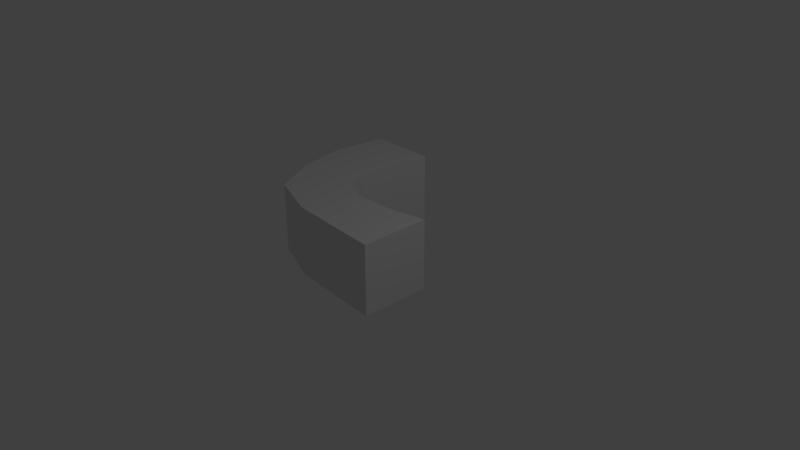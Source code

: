 # Source: Bend.blend  (saved by Blender 2.79.0; exported with 4.5.12 LTS)
import bpy
from mathutils import Matrix  # noqa: F401  (used for matrix-valued properties, if any)

bpy.ops.wm.read_factory_settings(use_empty=True)
scene = bpy.context.scene
scene.name = 'Scene'

# ---- collections
col_collection_1 = bpy.data.collections.new('Collection 1'); scene.collection.children.link(col_collection_1)

# ---- materials (node trees are filled in below, after node groups)
mat_material = bpy.data.materials.new('Material')
mat_material.alpha_threshold = 0.0
mat_material.use_transparent_shadow = False
mat_material.roughness = 0.5
mat_material.line_color = (0.0, 0.0, 0.0, 1.0)

# ---- material node trees

# ---- world
world_world = bpy.data.worlds.new('World'); scene.world = world_world
world_world.color = (0.05088, 0.05088, 0.05088)
world_world.use_sun_shadow = False
world_world.sun_shadow_jitter_overblur = 0.0
world_world.cycles.sampling_method = 'MANUAL'

# ---- cameras
cam_camera = bpy.data.cameras.new('Camera')
cam_camera.clip_end = 100.0
cam_camera.lens = 35.0
cam_camera.sensor_width = 32.0
cam_camera.sensor_height = 18.0
cam_camera.ortho_scale = 7.314
cam_camera.dof.focus_distance = 0.0
cam_camera.dof.aperture_fstop = 128.0

# ---- lights
light_lamp = bpy.data.lights.new('Lamp', 'POINT')
light_lamp.transmission_factor = 0.0
light_lamp.cutoff_distance = 30.0
light_lamp.energy = 100.0
light_lamp.shadow_buffer_clip_start = 1.001
light_lamp.shadow_soft_size = 0.1
light_lamp.shadow_maximum_resolution = 0.006
light_lamp.use_absolute_resolution = True

# ---- meshes
me_cube_001 = bpy.data.meshes.new('Cube.001')
me_cube_001.from_pydata([(-3.996, 3.992, -1.0), (-3.996, 3.992, 1.0), (-2.004, 3.996, -1.0), (-2.004, 3.996, 1.0), (1.0, -1.0, -1.0), (1.0, -1.0, 1.0), (1.0, 1.0, -1.0), (1.0, 1.0, 1.0), (-1.849, 1.026, -1.0), (-1.849, 1.026, 1.0), (-3.184, -0.264, -1.0), (-3.184, -0.264, 1.0), (-0.1623, 0.7801, 1.0), (-0.3748, -0.9067, -1.0), (-0.1623, 0.7801, -1.0), (-0.3748, -0.9067, 1.0), (-2.186, 2.649, -1.0), (-4.176, 2.396, 1.0), (-2.186, 2.649, 1.0), (-4.176, 2.396, -1.0), (-1.164, 0.765, -1.0), (-1.704, -0.8101, 1.0), (-1.164, 0.765, 1.0), (-1.704, -0.8101, -1.0), (-2.197, 1.715, 1.0), (-3.849, 0.9608, -1.0), (-2.197, 1.715, -1.0), (-3.849, 0.9608, 1.0)], [], [(0, 1, 3, 2), (14, 12, 7, 6), (6, 7, 5, 4), (19, 17, 1, 0), (14, 6, 4, 13), (18, 3, 1, 17), (22, 9, 11, 21), (26, 8, 10, 25), (23, 21, 11, 10), (26, 24, 9, 8), (4, 5, 15, 13), (7, 12, 15, 5), (20, 14, 13, 23), (20, 22, 12, 14), (2, 3, 18, 16), (2, 16, 19, 0), (24, 18, 17, 27), (25, 27, 17, 19), (8, 9, 22, 20), (8, 20, 23, 10), (13, 15, 21, 23), (12, 22, 21, 15), (10, 11, 27, 25), (9, 24, 27, 11), (16, 18, 24, 26), (16, 26, 25, 19)])
_uv = me_cube_001.uv_layers.new(name='UVMap')
_uv.uv.foreach_set('vector', [0.8005, 0.9438, 0.8005, 0.7429, 0.9997, 0.7429, 0.9997, 0.9438, 0.6004, 0.7122, 0.8005, 0.7122, 0.8005, 0.828, 0.6004, 0.828, 0.8005, 0.7429, 0.8005, 0.5419, 1.0, 0.5419, 1.0, 0.7429, 0.2001, 0.6953, 0.0, 0.6953, 0.0, 0.5419, 0.2001, 0.5419, 0.787, 0.1286, 0.7571, 0.0136, 0.9568, 0.0, 0.9568, 0.1385, 0.1357, 0.1978, 0.0, 0.2068, 0.0139, 0.007125, 0.1744, 0.0, 0.3169, 0.313, 0.2955, 0.2426, 0.4333, 0.1175, 0.4778, 0.2696, 0.7074, 0.339, 0.7738, 0.2994, 0.9117, 0.4244, 0.7939, 0.4994, 0.4002, 0.6976, 0.2001, 0.6976, 0.2001, 0.5419, 0.4002, 0.5419, 0.4002, 0.7689, 0.6004, 0.7689, 0.6004, 0.8407, 0.4002, 0.8407, 0.4002, 0.9688, 0.2001, 0.9688, 0.2001, 0.8309, 0.4002, 0.8309, 0.2787, 0.5283, 0.3086, 0.4133, 0.4784, 0.4035, 0.4784, 0.5419, 0.7952, 0.2289, 0.787, 0.1286, 0.9568, 0.1385, 0.9561, 0.2724, 0.6004, 0.6117, 0.8005, 0.6117, 0.8005, 0.7122, 0.6004, 0.7122, 0.4002, 0.5419, 0.6004, 0.5419, 0.6004, 0.6754, 0.4002, 0.6754, 0.4784, 0.3351, 0.614, 0.3442, 0.6528, 0.5419, 0.4923, 0.5348, 0.229, 0.203, 0.1357, 0.1978, 0.1744, 0.0, 0.3155, 0.04252, 0.2001, 0.8432, 2.386e-08, 0.8432, 0.0, 0.6953, 0.2001, 0.6953, 0.6004, 0.5419, 0.8005, 0.5419, 0.8005, 0.6117, 0.6004, 0.6117, 0.7738, 0.2994, 0.7952, 0.2289, 0.9561, 0.2724, 0.9117, 0.4244, 0.4002, 0.8309, 0.2001, 0.8309, 0.2001, 0.6976, 0.4002, 0.6976, 0.3086, 0.4133, 0.3169, 0.313, 0.4778, 0.2696, 0.4784, 0.4035, 0.2001, 0.9772, 4.771e-08, 0.9772, 2.386e-08, 0.8432, 0.2001, 0.8432, 0.2955, 0.2426, 0.229, 0.203, 0.3155, 0.04252, 0.4333, 0.1175, 0.4002, 0.6754, 0.6004, 0.6754, 0.6004, 0.7689, 0.4002, 0.7689, 0.614, 0.3442, 0.7074, 0.339, 0.7939, 0.4994, 0.6528, 0.5419])
me_cube_001.materials.append(mat_material)
me_cube_001.use_remesh_preserve_volume = False
me_cube_001.use_remesh_preserve_attributes = False
me_cube_001.use_mirror_vertex_groups = False
me_cube_001.update()

# ---- objects
ob_cube = bpy.data.objects.new('Cube', me_cube_001)
ob_lamp = bpy.data.objects.new('Lamp', light_lamp)
ob_camera = bpy.data.objects.new('Camera', cam_camera)

# ---- transforms, parenting, visibility, modifiers, constraints
ob_cube.location = (0.0, 0.0, 0.0)
ob_cube.delta_scale = (0.5, 0.5, 0.5)
ob_cube.lineart.crease_threshold = 0.0
ob_lamp.location = (4.076, 1.005, 5.904)
ob_lamp.rotation_euler = (0.6503, 0.05522, 1.866)
ob_lamp.lock_rotations_4d = False
ob_lamp.empty_display_type = 'ARROWS'
ob_lamp.color = (0.0, 0.0, 0.0, 0.0)
ob_lamp.lineart.crease_threshold = 0.0
ob_camera.location = (7.481, -6.508, 5.344)
ob_camera.rotation_euler = (1.109, 0.0, 0.8149)
ob_camera.lock_rotations_4d = False
ob_camera.empty_display_type = 'ARROWS'
ob_camera.color = (0.0, 0.0, 0.0, 0.0)
ob_camera.display_type = 'WIRE'
ob_camera.lineart.crease_threshold = 0.0

# ---- collection membership
col_collection_1.objects.link(ob_cube)
col_collection_1.objects.link(ob_lamp)
col_collection_1.objects.link(ob_camera)

# ---- scene / render settings (as saved in the file)
scene.camera = ob_camera
scene.frame_start = 1; scene.frame_end = 250; scene.frame_set(1)
scene.render.engine = 'BLENDER_EEVEE_NEXT'
scene.render.resolution_percentage = 50
scene.render.dither_intensity = 0.0
scene.cycles.use_denoising = False
scene.cycles.samples = 128
scene.cycles.sampling_pattern = 'TABULATED_SOBOL'
scene.cycles.use_adaptive_sampling = False
scene.cycles.use_light_tree = False
scene.cycles.blur_glossy = 0.0
scene.cycles.sample_clamp_indirect = 0.0
scene.view_settings.view_transform = 'Standard'
bpy.context.view_layer.update()
